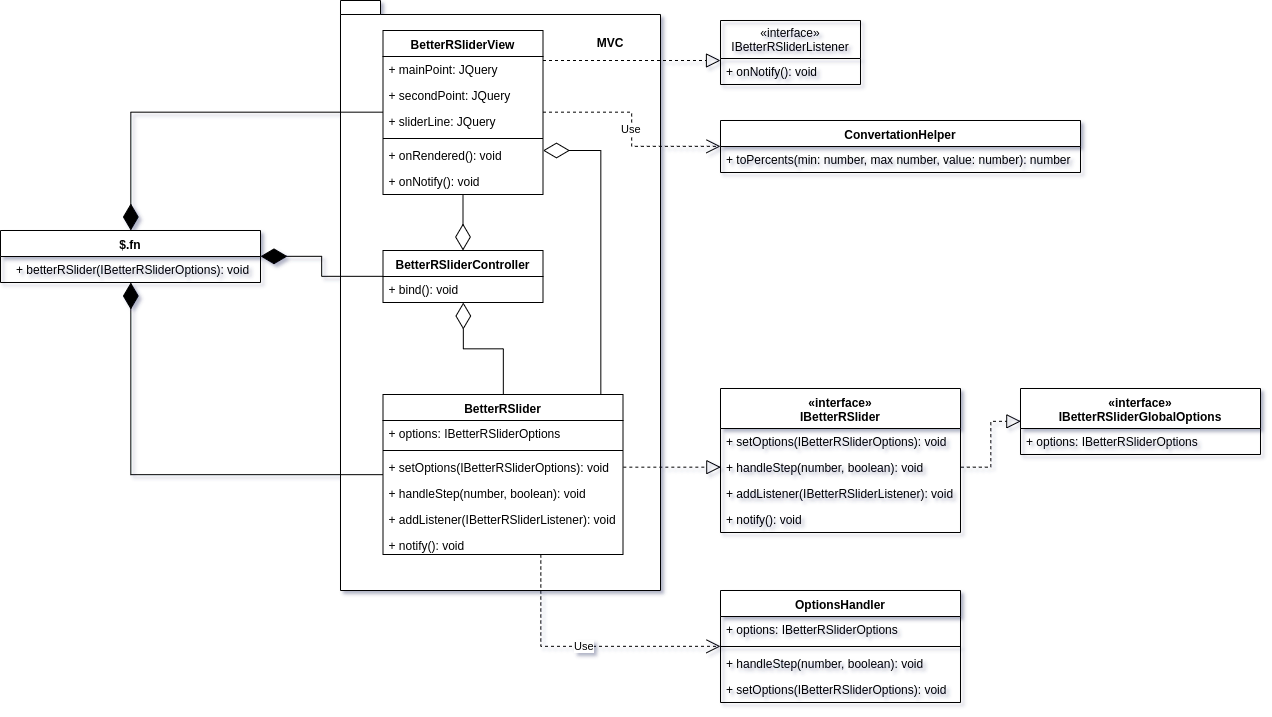

The diagram above was exported from draw.io. Its source (the exported page's mxGraphModel, read from the mxfile embedded in the PNG):
<mxGraphModel dx="1663" dy="945" grid="1" gridSize="10" guides="1" tooltips="1" connect="1" arrows="1" fold="1" page="1" pageScale="1" pageWidth="827" pageHeight="1169" math="0" shadow="0">
  <root>
    <mxCell id="0" />
    <mxCell id="1" parent="0" />
    <mxCell id="iQ8rgoeIF5yL1tS1cTdl-27" value="" style="group" vertex="1" connectable="0" parent="1">
      <mxGeometry x="20" y="260" width="260" height="52" as="geometry" />
    </mxCell>
    <mxCell id="iQ8rgoeIF5yL1tS1cTdl-1" value="$.fn" style="swimlane;fontStyle=1;align=center;verticalAlign=top;childLayout=stackLayout;horizontal=1;startSize=26;horizontalStack=0;resizeParent=1;resizeParentMax=0;resizeLast=0;collapsible=1;marginBottom=0;" vertex="1" parent="iQ8rgoeIF5yL1tS1cTdl-27">
      <mxGeometry width="260" height="52" as="geometry" />
    </mxCell>
    <mxCell id="iQ8rgoeIF5yL1tS1cTdl-4" value="+ betterRSlider(IBetterRSliderOptions): void" style="text;strokeColor=none;fillColor=none;align=left;verticalAlign=top;spacingLeft=4;spacingRight=4;overflow=hidden;rotatable=0;points=[[0,0.5],[1,0.5]];portConstraint=eastwest;" vertex="1" parent="iQ8rgoeIF5yL1tS1cTdl-27">
      <mxGeometry x="10" y="26" width="250" height="26" as="geometry" />
    </mxCell>
    <mxCell id="iQ8rgoeIF5yL1tS1cTdl-29" value="«interface»&#10;IBetterRSlider" style="swimlane;fontStyle=1;align=center;verticalAlign=top;childLayout=stackLayout;horizontal=1;startSize=40;horizontalStack=0;resizeParent=1;resizeParentMax=0;resizeLast=0;collapsible=1;marginBottom=0;" vertex="1" parent="1">
      <mxGeometry x="740" y="418" width="240" height="144" as="geometry">
        <mxRectangle x="310" y="110" width="100" height="26" as="alternateBounds" />
      </mxGeometry>
    </mxCell>
    <mxCell id="iQ8rgoeIF5yL1tS1cTdl-31" value="+ setOptions(IBetterRSliderOptions): void" style="text;strokeColor=none;fillColor=none;align=left;verticalAlign=top;spacingLeft=4;spacingRight=4;overflow=hidden;rotatable=0;points=[[0,0.5],[1,0.5]];portConstraint=eastwest;" vertex="1" parent="iQ8rgoeIF5yL1tS1cTdl-29">
      <mxGeometry y="40" width="240" height="26" as="geometry" />
    </mxCell>
    <mxCell id="iQ8rgoeIF5yL1tS1cTdl-32" value="+ handleStep(number, boolean): void" style="text;strokeColor=none;fillColor=none;align=left;verticalAlign=top;spacingLeft=4;spacingRight=4;overflow=hidden;rotatable=0;points=[[0,0.5],[1,0.5]];portConstraint=eastwest;" vertex="1" parent="iQ8rgoeIF5yL1tS1cTdl-29">
      <mxGeometry y="66" width="240" height="26" as="geometry" />
    </mxCell>
    <mxCell id="iQ8rgoeIF5yL1tS1cTdl-33" value="+ addListener(IBetterRSliderListener): void" style="text;strokeColor=none;fillColor=none;align=left;verticalAlign=top;spacingLeft=4;spacingRight=4;overflow=hidden;rotatable=0;points=[[0,0.5],[1,0.5]];portConstraint=eastwest;" vertex="1" parent="iQ8rgoeIF5yL1tS1cTdl-29">
      <mxGeometry y="92" width="240" height="26" as="geometry" />
    </mxCell>
    <mxCell id="iQ8rgoeIF5yL1tS1cTdl-34" value="+ notify(): void" style="text;strokeColor=none;fillColor=none;align=left;verticalAlign=top;spacingLeft=4;spacingRight=4;overflow=hidden;rotatable=0;points=[[0,0.5],[1,0.5]];portConstraint=eastwest;" vertex="1" parent="iQ8rgoeIF5yL1tS1cTdl-29">
      <mxGeometry y="118" width="240" height="26" as="geometry" />
    </mxCell>
    <mxCell id="iQ8rgoeIF5yL1tS1cTdl-46" value="«interface»&#10;IBetterRSliderGlobalOptions" style="swimlane;fontStyle=1;align=center;verticalAlign=top;childLayout=stackLayout;horizontal=1;startSize=40;horizontalStack=0;resizeParent=1;resizeParentMax=0;resizeLast=0;collapsible=1;marginBottom=0;" vertex="1" parent="1">
      <mxGeometry x="1040" y="418" width="240" height="66" as="geometry">
        <mxRectangle x="310" y="110" width="100" height="26" as="alternateBounds" />
      </mxGeometry>
    </mxCell>
    <mxCell id="iQ8rgoeIF5yL1tS1cTdl-47" value="+ options: IBetterRSliderOptions" style="text;strokeColor=none;fillColor=none;align=left;verticalAlign=top;spacingLeft=4;spacingRight=4;overflow=hidden;rotatable=0;points=[[0,0.5],[1,0.5]];portConstraint=eastwest;" vertex="1" parent="iQ8rgoeIF5yL1tS1cTdl-46">
      <mxGeometry y="40" width="240" height="26" as="geometry" />
    </mxCell>
    <mxCell id="iQ8rgoeIF5yL1tS1cTdl-52" value="" style="endArrow=block;dashed=1;endFill=0;endSize=12;html=1;exitX=1;exitY=0.5;exitDx=0;exitDy=0;entryX=0;entryY=0.5;entryDx=0;entryDy=0;edgeStyle=orthogonalEdgeStyle;rounded=0;" edge="1" parent="1" source="iQ8rgoeIF5yL1tS1cTdl-32" target="iQ8rgoeIF5yL1tS1cTdl-46">
      <mxGeometry width="160" relative="1" as="geometry">
        <mxPoint x="630" y="290" as="sourcePoint" />
        <mxPoint x="790" y="290" as="targetPoint" />
      </mxGeometry>
    </mxCell>
    <mxCell id="iQ8rgoeIF5yL1tS1cTdl-69" value="«interface»&#10;IBetterRSliderListener" style="swimlane;fontStyle=0;childLayout=stackLayout;horizontal=1;startSize=38;fillColor=none;horizontalStack=0;resizeParent=1;resizeParentMax=0;resizeLast=0;collapsible=1;marginBottom=0;" vertex="1" parent="1">
      <mxGeometry x="740" y="50" width="140" height="64" as="geometry" />
    </mxCell>
    <mxCell id="iQ8rgoeIF5yL1tS1cTdl-70" value="+ onNotify(): void" style="text;strokeColor=none;fillColor=none;align=left;verticalAlign=top;spacingLeft=4;spacingRight=4;overflow=hidden;rotatable=0;points=[[0,0.5],[1,0.5]];portConstraint=eastwest;" vertex="1" parent="iQ8rgoeIF5yL1tS1cTdl-69">
      <mxGeometry y="38" width="140" height="26" as="geometry" />
    </mxCell>
    <mxCell id="iQ8rgoeIF5yL1tS1cTdl-81" value="" style="group" vertex="1" connectable="0" parent="1">
      <mxGeometry x="360" y="30" width="325" height="590" as="geometry" />
    </mxCell>
    <mxCell id="iQ8rgoeIF5yL1tS1cTdl-85" value="" style="group" vertex="1" connectable="0" parent="iQ8rgoeIF5yL1tS1cTdl-81">
      <mxGeometry width="320" height="590" as="geometry" />
    </mxCell>
    <mxCell id="iQ8rgoeIF5yL1tS1cTdl-78" value="" style="shape=folder;fontStyle=1;spacingTop=10;tabWidth=40;tabHeight=14;tabPosition=left;html=1;" vertex="1" parent="iQ8rgoeIF5yL1tS1cTdl-85">
      <mxGeometry width="320" height="590" as="geometry" />
    </mxCell>
    <mxCell id="iQ8rgoeIF5yL1tS1cTdl-5" value="BetterRSlider" style="swimlane;fontStyle=1;align=center;verticalAlign=top;childLayout=stackLayout;horizontal=1;startSize=26;horizontalStack=0;resizeParent=1;resizeParentMax=0;resizeLast=0;collapsible=1;marginBottom=0;" vertex="1" parent="iQ8rgoeIF5yL1tS1cTdl-85">
      <mxGeometry x="42.5" y="394" width="240" height="160" as="geometry">
        <mxRectangle x="310" y="110" width="100" height="26" as="alternateBounds" />
      </mxGeometry>
    </mxCell>
    <mxCell id="iQ8rgoeIF5yL1tS1cTdl-6" value="+ options: IBetterRSliderOptions" style="text;strokeColor=none;fillColor=none;align=left;verticalAlign=top;spacingLeft=4;spacingRight=4;overflow=hidden;rotatable=0;points=[[0,0.5],[1,0.5]];portConstraint=eastwest;" vertex="1" parent="iQ8rgoeIF5yL1tS1cTdl-5">
      <mxGeometry y="26" width="240" height="26" as="geometry" />
    </mxCell>
    <mxCell id="iQ8rgoeIF5yL1tS1cTdl-7" value="" style="line;strokeWidth=1;fillColor=none;align=left;verticalAlign=middle;spacingTop=-1;spacingLeft=3;spacingRight=3;rotatable=0;labelPosition=right;points=[];portConstraint=eastwest;" vertex="1" parent="iQ8rgoeIF5yL1tS1cTdl-5">
      <mxGeometry y="52" width="240" height="8" as="geometry" />
    </mxCell>
    <mxCell id="iQ8rgoeIF5yL1tS1cTdl-8" value="+ setOptions(IBetterRSliderOptions): void" style="text;strokeColor=none;fillColor=none;align=left;verticalAlign=top;spacingLeft=4;spacingRight=4;overflow=hidden;rotatable=0;points=[[0,0.5],[1,0.5]];portConstraint=eastwest;" vertex="1" parent="iQ8rgoeIF5yL1tS1cTdl-5">
      <mxGeometry y="60" width="240" height="26" as="geometry" />
    </mxCell>
    <mxCell id="iQ8rgoeIF5yL1tS1cTdl-19" value="+ handleStep(number, boolean): void" style="text;strokeColor=none;fillColor=none;align=left;verticalAlign=top;spacingLeft=4;spacingRight=4;overflow=hidden;rotatable=0;points=[[0,0.5],[1,0.5]];portConstraint=eastwest;" vertex="1" parent="iQ8rgoeIF5yL1tS1cTdl-5">
      <mxGeometry y="86" width="240" height="26" as="geometry" />
    </mxCell>
    <mxCell id="iQ8rgoeIF5yL1tS1cTdl-24" value="+ addListener(IBetterRSliderListener): void" style="text;strokeColor=none;fillColor=none;align=left;verticalAlign=top;spacingLeft=4;spacingRight=4;overflow=hidden;rotatable=0;points=[[0,0.5],[1,0.5]];portConstraint=eastwest;" vertex="1" parent="iQ8rgoeIF5yL1tS1cTdl-5">
      <mxGeometry y="112" width="240" height="26" as="geometry" />
    </mxCell>
    <mxCell id="iQ8rgoeIF5yL1tS1cTdl-25" value="+ notify(): void" style="text;strokeColor=none;fillColor=none;align=left;verticalAlign=top;spacingLeft=4;spacingRight=4;overflow=hidden;rotatable=0;points=[[0,0.5],[1,0.5]];portConstraint=eastwest;" vertex="1" parent="iQ8rgoeIF5yL1tS1cTdl-5">
      <mxGeometry y="138" width="240" height="22" as="geometry" />
    </mxCell>
    <mxCell id="iQ8rgoeIF5yL1tS1cTdl-54" value="BetterRSliderController" style="swimlane;fontStyle=1;align=center;verticalAlign=top;childLayout=stackLayout;horizontal=1;startSize=26;horizontalStack=0;resizeParent=1;resizeParentMax=0;resizeLast=0;collapsible=1;marginBottom=0;" vertex="1" parent="iQ8rgoeIF5yL1tS1cTdl-85">
      <mxGeometry x="42.5" y="250" width="160" height="52" as="geometry" />
    </mxCell>
    <mxCell id="iQ8rgoeIF5yL1tS1cTdl-57" value="+ bind(): void" style="text;strokeColor=none;fillColor=none;align=left;verticalAlign=top;spacingLeft=4;spacingRight=4;overflow=hidden;rotatable=0;points=[[0,0.5],[1,0.5]];portConstraint=eastwest;" vertex="1" parent="iQ8rgoeIF5yL1tS1cTdl-54">
      <mxGeometry y="26" width="160" height="26" as="geometry" />
    </mxCell>
    <mxCell id="iQ8rgoeIF5yL1tS1cTdl-59" value="BetterRSliderView" style="swimlane;fontStyle=1;align=center;verticalAlign=top;childLayout=stackLayout;horizontal=1;startSize=26;horizontalStack=0;resizeParent=1;resizeParentMax=0;resizeLast=0;collapsible=1;marginBottom=0;" vertex="1" parent="iQ8rgoeIF5yL1tS1cTdl-85">
      <mxGeometry x="42.5" y="30" width="160" height="164" as="geometry" />
    </mxCell>
    <mxCell id="iQ8rgoeIF5yL1tS1cTdl-60" value="+ mainPoint: JQuery" style="text;strokeColor=none;fillColor=none;align=left;verticalAlign=top;spacingLeft=4;spacingRight=4;overflow=hidden;rotatable=0;points=[[0,0.5],[1,0.5]];portConstraint=eastwest;" vertex="1" parent="iQ8rgoeIF5yL1tS1cTdl-59">
      <mxGeometry y="26" width="160" height="26" as="geometry" />
    </mxCell>
    <mxCell id="iQ8rgoeIF5yL1tS1cTdl-63" value="+ secondPoint: JQuery" style="text;strokeColor=none;fillColor=none;align=left;verticalAlign=top;spacingLeft=4;spacingRight=4;overflow=hidden;rotatable=0;points=[[0,0.5],[1,0.5]];portConstraint=eastwest;" vertex="1" parent="iQ8rgoeIF5yL1tS1cTdl-59">
      <mxGeometry y="52" width="160" height="26" as="geometry" />
    </mxCell>
    <mxCell id="iQ8rgoeIF5yL1tS1cTdl-64" value="+ sliderLine: JQuery" style="text;strokeColor=none;fillColor=none;align=left;verticalAlign=top;spacingLeft=4;spacingRight=4;overflow=hidden;rotatable=0;points=[[0,0.5],[1,0.5]];portConstraint=eastwest;" vertex="1" parent="iQ8rgoeIF5yL1tS1cTdl-59">
      <mxGeometry y="78" width="160" height="26" as="geometry" />
    </mxCell>
    <mxCell id="iQ8rgoeIF5yL1tS1cTdl-61" value="" style="line;strokeWidth=1;fillColor=none;align=left;verticalAlign=middle;spacingTop=-1;spacingLeft=3;spacingRight=3;rotatable=0;labelPosition=right;points=[];portConstraint=eastwest;" vertex="1" parent="iQ8rgoeIF5yL1tS1cTdl-59">
      <mxGeometry y="104" width="160" height="8" as="geometry" />
    </mxCell>
    <mxCell id="iQ8rgoeIF5yL1tS1cTdl-62" value="+ onRendered(): void" style="text;strokeColor=none;fillColor=none;align=left;verticalAlign=top;spacingLeft=4;spacingRight=4;overflow=hidden;rotatable=0;points=[[0,0.5],[1,0.5]];portConstraint=eastwest;" vertex="1" parent="iQ8rgoeIF5yL1tS1cTdl-59">
      <mxGeometry y="112" width="160" height="26" as="geometry" />
    </mxCell>
    <mxCell id="iQ8rgoeIF5yL1tS1cTdl-65" value="+ onNotify(): void" style="text;strokeColor=none;fillColor=none;align=left;verticalAlign=top;spacingLeft=4;spacingRight=4;overflow=hidden;rotatable=0;points=[[0,0.5],[1,0.5]];portConstraint=eastwest;" vertex="1" parent="iQ8rgoeIF5yL1tS1cTdl-59">
      <mxGeometry y="138" width="160" height="26" as="geometry" />
    </mxCell>
    <mxCell id="iQ8rgoeIF5yL1tS1cTdl-82" value="MVC" style="text;align=center;fontStyle=1;verticalAlign=middle;spacingLeft=3;spacingRight=3;strokeColor=none;rotatable=0;points=[[0,0.5],[1,0.5]];portConstraint=eastwest;" vertex="1" parent="iQ8rgoeIF5yL1tS1cTdl-85">
      <mxGeometry x="230" y="30" width="80" height="26" as="geometry" />
    </mxCell>
    <mxCell id="iQ8rgoeIF5yL1tS1cTdl-68" value="" style="endArrow=diamondThin;endFill=0;endSize=24;html=1;rounded=0;edgeStyle=orthogonalEdgeStyle;" edge="1" parent="iQ8rgoeIF5yL1tS1cTdl-85" source="iQ8rgoeIF5yL1tS1cTdl-5" target="iQ8rgoeIF5yL1tS1cTdl-54">
      <mxGeometry width="160" relative="1" as="geometry">
        <mxPoint y="660" as="sourcePoint" />
        <mxPoint x="160" y="660" as="targetPoint" />
      </mxGeometry>
    </mxCell>
    <mxCell id="iQ8rgoeIF5yL1tS1cTdl-67" value="" style="endArrow=diamondThin;endFill=0;endSize=24;html=1;" edge="1" parent="iQ8rgoeIF5yL1tS1cTdl-85" source="iQ8rgoeIF5yL1tS1cTdl-59" target="iQ8rgoeIF5yL1tS1cTdl-54">
      <mxGeometry width="160" relative="1" as="geometry">
        <mxPoint x="20" y="610" as="sourcePoint" />
        <mxPoint x="180" y="610" as="targetPoint" />
      </mxGeometry>
    </mxCell>
    <mxCell id="iQ8rgoeIF5yL1tS1cTdl-77" value="" style="endArrow=diamondThin;endFill=0;endSize=24;html=1;edgeStyle=orthogonalEdgeStyle;rounded=0;" edge="1" parent="iQ8rgoeIF5yL1tS1cTdl-85" source="iQ8rgoeIF5yL1tS1cTdl-5" target="iQ8rgoeIF5yL1tS1cTdl-59">
      <mxGeometry width="160" relative="1" as="geometry">
        <mxPoint x="20" y="610" as="sourcePoint" />
        <mxPoint x="180" y="610" as="targetPoint" />
        <Array as="points">
          <mxPoint x="260" y="150" />
        </Array>
      </mxGeometry>
    </mxCell>
    <mxCell id="iQ8rgoeIF5yL1tS1cTdl-86" value="" style="group" vertex="1" connectable="0" parent="1">
      <mxGeometry x="680" y="82" height="60" as="geometry" />
    </mxCell>
    <mxCell id="iQ8rgoeIF5yL1tS1cTdl-39" value="" style="endArrow=block;dashed=1;endFill=0;endSize=12;html=1;exitX=1;exitY=0.5;exitDx=0;exitDy=0;entryX=0;entryY=0.5;entryDx=0;entryDy=0;edgeStyle=orthogonalEdgeStyle;rounded=0;" edge="1" parent="iQ8rgoeIF5yL1tS1cTdl-86" source="iQ8rgoeIF5yL1tS1cTdl-8" target="iQ8rgoeIF5yL1tS1cTdl-32">
      <mxGeometry width="160" relative="1" as="geometry">
        <mxPoint x="-740" y="228" as="sourcePoint" />
        <mxPoint x="-580" y="228" as="targetPoint" />
      </mxGeometry>
    </mxCell>
    <mxCell id="iQ8rgoeIF5yL1tS1cTdl-73" value="" style="endArrow=block;dashed=1;endFill=0;endSize=12;html=1;rounded=0;edgeStyle=orthogonalEdgeStyle;" edge="1" parent="iQ8rgoeIF5yL1tS1cTdl-86" source="iQ8rgoeIF5yL1tS1cTdl-59" target="iQ8rgoeIF5yL1tS1cTdl-69">
      <mxGeometry width="160" relative="1" as="geometry">
        <mxPoint x="-660" y="528" as="sourcePoint" />
        <mxPoint x="-500" y="528" as="targetPoint" />
        <Array as="points">
          <mxPoint x="20" y="8" />
          <mxPoint x="20" y="8" />
        </Array>
      </mxGeometry>
    </mxCell>
    <mxCell id="iQ8rgoeIF5yL1tS1cTdl-75" value="" style="endArrow=diamondThin;endFill=1;endSize=24;html=1;edgeStyle=orthogonalEdgeStyle;rounded=0;" edge="1" parent="iQ8rgoeIF5yL1tS1cTdl-86" source="iQ8rgoeIF5yL1tS1cTdl-54" target="iQ8rgoeIF5yL1tS1cTdl-1">
      <mxGeometry width="160" relative="1" as="geometry">
        <mxPoint x="-680" y="578" as="sourcePoint" />
        <mxPoint x="-520" y="578" as="targetPoint" />
      </mxGeometry>
    </mxCell>
    <mxCell id="iQ8rgoeIF5yL1tS1cTdl-76" value="" style="endArrow=diamondThin;endFill=1;endSize=24;html=1;edgeStyle=orthogonalEdgeStyle;rounded=0;" edge="1" parent="1" source="iQ8rgoeIF5yL1tS1cTdl-5" target="iQ8rgoeIF5yL1tS1cTdl-1">
      <mxGeometry width="160" relative="1" as="geometry">
        <mxPoint x="-20" y="710" as="sourcePoint" />
        <mxPoint x="140" y="710" as="targetPoint" />
      </mxGeometry>
    </mxCell>
    <mxCell id="iQ8rgoeIF5yL1tS1cTdl-74" value="" style="endArrow=diamondThin;endFill=1;endSize=24;html=1;rounded=0;edgeStyle=orthogonalEdgeStyle;" edge="1" parent="1" source="iQ8rgoeIF5yL1tS1cTdl-59" target="iQ8rgoeIF5yL1tS1cTdl-1">
      <mxGeometry width="160" relative="1" as="geometry">
        <mxPoint x="30" y="600" as="sourcePoint" />
        <mxPoint x="180" y="610" as="targetPoint" />
      </mxGeometry>
    </mxCell>
    <mxCell id="iQ8rgoeIF5yL1tS1cTdl-87" value="ConvertationHelper" style="swimlane;fontStyle=1;align=center;verticalAlign=top;childLayout=stackLayout;horizontal=1;startSize=26;horizontalStack=0;resizeParent=1;resizeParentMax=0;resizeLast=0;collapsible=1;marginBottom=0;" vertex="1" parent="1">
      <mxGeometry x="740" y="150" width="360" height="52" as="geometry" />
    </mxCell>
    <mxCell id="iQ8rgoeIF5yL1tS1cTdl-90" value="+ toPercents(min: number, max number, value: number): number" style="text;strokeColor=none;fillColor=none;align=left;verticalAlign=top;spacingLeft=4;spacingRight=4;overflow=hidden;rotatable=0;points=[[0,0.5],[1,0.5]];portConstraint=eastwest;" vertex="1" parent="iQ8rgoeIF5yL1tS1cTdl-87">
      <mxGeometry y="26" width="360" height="26" as="geometry" />
    </mxCell>
    <mxCell id="iQ8rgoeIF5yL1tS1cTdl-91" value="Use" style="endArrow=open;endSize=12;dashed=1;html=1;rounded=0;edgeStyle=orthogonalEdgeStyle;" edge="1" parent="1" source="iQ8rgoeIF5yL1tS1cTdl-59" target="iQ8rgoeIF5yL1tS1cTdl-87">
      <mxGeometry width="160" relative="1" as="geometry">
        <mxPoint x="710" y="259.5" as="sourcePoint" />
        <mxPoint x="870" y="259.5" as="targetPoint" />
      </mxGeometry>
    </mxCell>
    <mxCell id="iQ8rgoeIF5yL1tS1cTdl-96" value="OptionsHandler" style="swimlane;fontStyle=1;align=center;verticalAlign=top;childLayout=stackLayout;horizontal=1;startSize=26;horizontalStack=0;resizeParent=1;resizeParentMax=0;resizeLast=0;collapsible=1;marginBottom=0;" vertex="1" parent="1">
      <mxGeometry x="740" y="620" width="240" height="112" as="geometry" />
    </mxCell>
    <mxCell id="iQ8rgoeIF5yL1tS1cTdl-97" value="+ options: IBetterRSliderOptions" style="text;strokeColor=none;fillColor=none;align=left;verticalAlign=top;spacingLeft=4;spacingRight=4;overflow=hidden;rotatable=0;points=[[0,0.5],[1,0.5]];portConstraint=eastwest;" vertex="1" parent="iQ8rgoeIF5yL1tS1cTdl-96">
      <mxGeometry y="26" width="240" height="26" as="geometry" />
    </mxCell>
    <mxCell id="iQ8rgoeIF5yL1tS1cTdl-98" value="" style="line;strokeWidth=1;fillColor=none;align=left;verticalAlign=middle;spacingTop=-1;spacingLeft=3;spacingRight=3;rotatable=0;labelPosition=right;points=[];portConstraint=eastwest;" vertex="1" parent="iQ8rgoeIF5yL1tS1cTdl-96">
      <mxGeometry y="52" width="240" height="8" as="geometry" />
    </mxCell>
    <mxCell id="iQ8rgoeIF5yL1tS1cTdl-99" value="+ handleStep(number, boolean): void" style="text;strokeColor=none;fillColor=none;align=left;verticalAlign=top;spacingLeft=4;spacingRight=4;overflow=hidden;rotatable=0;points=[[0,0.5],[1,0.5]];portConstraint=eastwest;" vertex="1" parent="iQ8rgoeIF5yL1tS1cTdl-96">
      <mxGeometry y="60" width="240" height="26" as="geometry" />
    </mxCell>
    <mxCell id="iQ8rgoeIF5yL1tS1cTdl-100" value="+ setOptions(IBetterRSliderOptions): void" style="text;strokeColor=none;fillColor=none;align=left;verticalAlign=top;spacingLeft=4;spacingRight=4;overflow=hidden;rotatable=0;points=[[0,0.5],[1,0.5]];portConstraint=eastwest;" vertex="1" parent="iQ8rgoeIF5yL1tS1cTdl-96">
      <mxGeometry y="86" width="240" height="26" as="geometry" />
    </mxCell>
    <mxCell id="iQ8rgoeIF5yL1tS1cTdl-101" value="Use" style="endArrow=open;endSize=12;dashed=1;html=1;rounded=0;edgeStyle=orthogonalEdgeStyle;" edge="1" parent="1" source="iQ8rgoeIF5yL1tS1cTdl-5" target="iQ8rgoeIF5yL1tS1cTdl-96">
      <mxGeometry width="160" relative="1" as="geometry">
        <mxPoint x="20" y="760" as="sourcePoint" />
        <mxPoint x="180" y="760" as="targetPoint" />
        <Array as="points">
          <mxPoint x="560" y="676" />
        </Array>
      </mxGeometry>
    </mxCell>
  </root>
</mxGraphModel>